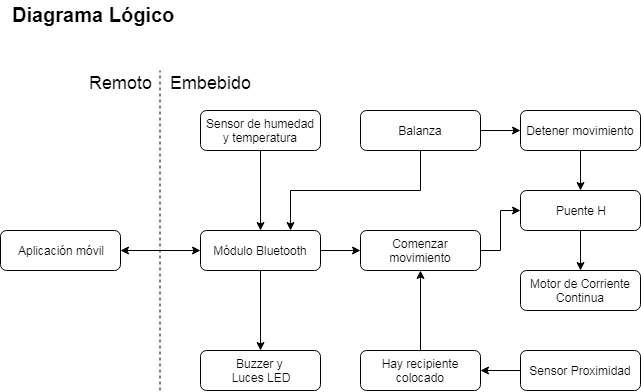

The diagram above was exported from draw.io. Its source (the exported page's mxGraphModel, read from the mxfile embedded in the PNG):
<mxGraphModel dx="834" dy="435" grid="1" gridSize="10" guides="1" tooltips="1" connect="1" arrows="1" fold="1" page="1" pageScale="1" pageWidth="827" pageHeight="1169" math="0" shadow="0">
  <root>
    <mxCell id="0" />
    <mxCell id="1" parent="0" />
    <mxCell id="ciuTdQTVXY5eTaxED4Si-30" value="Diagrama Lógico" style="text;html=1;resizable=0;points=[];autosize=1;align=left;verticalAlign=top;spacingTop=-4;fontSize=20;fontStyle=1" parent="1" vertex="1">
      <mxGeometry x="10" y="10" width="170" height="30" as="geometry" />
    </mxCell>
    <mxCell id="Zzn2BgYCcbiLt0wXhRQB-9" style="edgeStyle=orthogonalEdgeStyle;rounded=0;orthogonalLoop=1;jettySize=auto;html=1;exitX=1;exitY=0.5;exitDx=0;exitDy=0;entryX=0;entryY=0.5;entryDx=0;entryDy=0;startArrow=classic;startFill=1;" parent="1" source="Zzn2BgYCcbiLt0wXhRQB-3" target="PvWiB-ow_6Wo4g3hvNpm-3" edge="1">
      <mxGeometry relative="1" as="geometry">
        <mxPoint x="210" y="210" as="targetPoint" />
      </mxGeometry>
    </mxCell>
    <mxCell id="Zzn2BgYCcbiLt0wXhRQB-3" value="Aplicación móvil" style="rounded=1;whiteSpace=wrap;html=1;" parent="1" vertex="1">
      <mxGeometry y="240" width="120" height="40" as="geometry" />
    </mxCell>
    <mxCell id="Zzn2BgYCcbiLt0wXhRQB-14" value="Remoto" style="text;html=1;resizable=0;points=[];autosize=1;align=center;verticalAlign=top;spacingTop=-4;fontSize=18;" parent="1" vertex="1">
      <mxGeometry x="90" y="80" width="60" height="20" as="geometry" />
    </mxCell>
    <mxCell id="PvWiB-ow_6Wo4g3hvNpm-1" value="" style="endArrow=none;dashed=1;html=1;" parent="1" edge="1">
      <mxGeometry width="50" height="50" relative="1" as="geometry">
        <mxPoint x="159.5" y="400" as="sourcePoint" />
        <mxPoint x="159.5" y="80" as="targetPoint" />
      </mxGeometry>
    </mxCell>
    <mxCell id="PvWiB-ow_6Wo4g3hvNpm-2" value="Embebido&lt;br&gt;" style="text;html=1;resizable=0;points=[];autosize=1;align=center;verticalAlign=top;spacingTop=-4;fontSize=18;" parent="1" vertex="1">
      <mxGeometry x="160" y="80" width="100" height="20" as="geometry" />
    </mxCell>
    <mxCell id="PvWiB-ow_6Wo4g3hvNpm-22" style="edgeStyle=orthogonalEdgeStyle;rounded=0;orthogonalLoop=1;jettySize=auto;html=1;exitX=1;exitY=0.5;exitDx=0;exitDy=0;entryX=0;entryY=0.5;entryDx=0;entryDy=0;startArrow=none;startFill=0;" parent="1" source="PvWiB-ow_6Wo4g3hvNpm-3" target="PvWiB-ow_6Wo4g3hvNpm-19" edge="1">
      <mxGeometry relative="1" as="geometry" />
    </mxCell>
    <mxCell id="oRLLexCkFwxORk69W0yY-1" style="edgeStyle=orthogonalEdgeStyle;rounded=0;orthogonalLoop=1;jettySize=auto;html=1;exitX=0.5;exitY=1;exitDx=0;exitDy=0;entryX=0.5;entryY=0;entryDx=0;entryDy=0;" edge="1" parent="1" source="PvWiB-ow_6Wo4g3hvNpm-3" target="PvWiB-ow_6Wo4g3hvNpm-5">
      <mxGeometry relative="1" as="geometry" />
    </mxCell>
    <mxCell id="PvWiB-ow_6Wo4g3hvNpm-3" value="Módulo Bluetooth" style="rounded=1;whiteSpace=wrap;html=1;" parent="1" vertex="1">
      <mxGeometry x="200" y="240" width="120" height="40" as="geometry" />
    </mxCell>
    <mxCell id="PvWiB-ow_6Wo4g3hvNpm-5" value="Buzzer y &lt;br&gt;Luces LED" style="rounded=1;whiteSpace=wrap;html=1;" parent="1" vertex="1">
      <mxGeometry x="200" y="360" width="120" height="40" as="geometry" />
    </mxCell>
    <mxCell id="oRLLexCkFwxORk69W0yY-8" style="edgeStyle=orthogonalEdgeStyle;rounded=0;orthogonalLoop=1;jettySize=auto;html=1;exitX=0.5;exitY=1;exitDx=0;exitDy=0;entryX=0.5;entryY=0;entryDx=0;entryDy=0;" edge="1" parent="1" source="PvWiB-ow_6Wo4g3hvNpm-8" target="oRLLexCkFwxORk69W0yY-7">
      <mxGeometry relative="1" as="geometry" />
    </mxCell>
    <mxCell id="PvWiB-ow_6Wo4g3hvNpm-8" value="Puente H" style="rounded=1;whiteSpace=wrap;html=1;" parent="1" vertex="1">
      <mxGeometry x="520" y="200" width="120" height="40" as="geometry" />
    </mxCell>
    <mxCell id="PvWiB-ow_6Wo4g3hvNpm-15" style="edgeStyle=orthogonalEdgeStyle;rounded=0;orthogonalLoop=1;jettySize=auto;html=1;exitX=1;exitY=0.5;exitDx=0;exitDy=0;entryX=0;entryY=0.5;entryDx=0;entryDy=0;" parent="1" source="PvWiB-ow_6Wo4g3hvNpm-12" target="PvWiB-ow_6Wo4g3hvNpm-14" edge="1">
      <mxGeometry relative="1" as="geometry" />
    </mxCell>
    <mxCell id="PvWiB-ow_6Wo4g3hvNpm-24" style="edgeStyle=orthogonalEdgeStyle;rounded=0;orthogonalLoop=1;jettySize=auto;html=1;exitX=0.5;exitY=1;exitDx=0;exitDy=0;entryX=0.75;entryY=0;entryDx=0;entryDy=0;startArrow=none;startFill=0;" parent="1" source="PvWiB-ow_6Wo4g3hvNpm-12" target="PvWiB-ow_6Wo4g3hvNpm-3" edge="1">
      <mxGeometry relative="1" as="geometry" />
    </mxCell>
    <mxCell id="PvWiB-ow_6Wo4g3hvNpm-12" value="Balanza" style="rounded=1;whiteSpace=wrap;html=1;" parent="1" vertex="1">
      <mxGeometry x="360" y="120" width="120" height="40" as="geometry" />
    </mxCell>
    <mxCell id="PvWiB-ow_6Wo4g3hvNpm-16" style="edgeStyle=orthogonalEdgeStyle;rounded=0;orthogonalLoop=1;jettySize=auto;html=1;exitX=0.5;exitY=1;exitDx=0;exitDy=0;entryX=0.5;entryY=0;entryDx=0;entryDy=0;" parent="1" source="PvWiB-ow_6Wo4g3hvNpm-14" target="PvWiB-ow_6Wo4g3hvNpm-8" edge="1">
      <mxGeometry relative="1" as="geometry" />
    </mxCell>
    <mxCell id="PvWiB-ow_6Wo4g3hvNpm-14" value="Detener movimiento" style="rounded=1;whiteSpace=wrap;html=1;" parent="1" vertex="1">
      <mxGeometry x="520" y="120" width="120" height="40" as="geometry" />
    </mxCell>
    <mxCell id="PvWiB-ow_6Wo4g3hvNpm-23" style="edgeStyle=orthogonalEdgeStyle;rounded=0;orthogonalLoop=1;jettySize=auto;html=1;exitX=1;exitY=0.5;exitDx=0;exitDy=0;entryX=0;entryY=0.5;entryDx=0;entryDy=0;startArrow=none;startFill=0;" parent="1" source="PvWiB-ow_6Wo4g3hvNpm-19" target="PvWiB-ow_6Wo4g3hvNpm-8" edge="1">
      <mxGeometry relative="1" as="geometry" />
    </mxCell>
    <mxCell id="PvWiB-ow_6Wo4g3hvNpm-19" value="Comenzar movimiento" style="rounded=1;whiteSpace=wrap;html=1;" parent="1" vertex="1">
      <mxGeometry x="360" y="240" width="120" height="40" as="geometry" />
    </mxCell>
    <mxCell id="PvWiB-ow_6Wo4g3hvNpm-26" style="edgeStyle=orthogonalEdgeStyle;rounded=0;orthogonalLoop=1;jettySize=auto;html=1;exitX=0.5;exitY=1;exitDx=0;exitDy=0;entryX=0.5;entryY=0;entryDx=0;entryDy=0;startArrow=none;startFill=0;" parent="1" source="PvWiB-ow_6Wo4g3hvNpm-25" target="PvWiB-ow_6Wo4g3hvNpm-3" edge="1">
      <mxGeometry relative="1" as="geometry" />
    </mxCell>
    <mxCell id="PvWiB-ow_6Wo4g3hvNpm-25" value="Sensor de humedad y temperatura" style="rounded=1;whiteSpace=wrap;html=1;" parent="1" vertex="1">
      <mxGeometry x="200" y="120" width="120" height="40" as="geometry" />
    </mxCell>
    <mxCell id="oRLLexCkFwxORk69W0yY-4" style="edgeStyle=orthogonalEdgeStyle;rounded=0;orthogonalLoop=1;jettySize=auto;html=1;exitX=0;exitY=0.5;exitDx=0;exitDy=0;entryX=1;entryY=0.5;entryDx=0;entryDy=0;" edge="1" parent="1" source="PvWiB-ow_6Wo4g3hvNpm-28" target="oRLLexCkFwxORk69W0yY-3">
      <mxGeometry relative="1" as="geometry" />
    </mxCell>
    <mxCell id="PvWiB-ow_6Wo4g3hvNpm-28" value="Sensor Proximidad" style="rounded=1;whiteSpace=wrap;html=1;" parent="1" vertex="1">
      <mxGeometry x="520" y="360" width="120" height="40" as="geometry" />
    </mxCell>
    <mxCell id="oRLLexCkFwxORk69W0yY-5" style="edgeStyle=orthogonalEdgeStyle;rounded=0;orthogonalLoop=1;jettySize=auto;html=1;exitX=0.5;exitY=0;exitDx=0;exitDy=0;entryX=0.5;entryY=1;entryDx=0;entryDy=0;" edge="1" parent="1" source="oRLLexCkFwxORk69W0yY-3" target="PvWiB-ow_6Wo4g3hvNpm-19">
      <mxGeometry relative="1" as="geometry" />
    </mxCell>
    <mxCell id="oRLLexCkFwxORk69W0yY-3" value="Hay recipiente colocado" style="rounded=1;whiteSpace=wrap;html=1;" vertex="1" parent="1">
      <mxGeometry x="360" y="360" width="120" height="40" as="geometry" />
    </mxCell>
    <mxCell id="oRLLexCkFwxORk69W0yY-7" value="Motor de Corriente Continua" style="rounded=1;whiteSpace=wrap;html=1;" vertex="1" parent="1">
      <mxGeometry x="520" y="280" width="120" height="40" as="geometry" />
    </mxCell>
  </root>
</mxGraphModel>